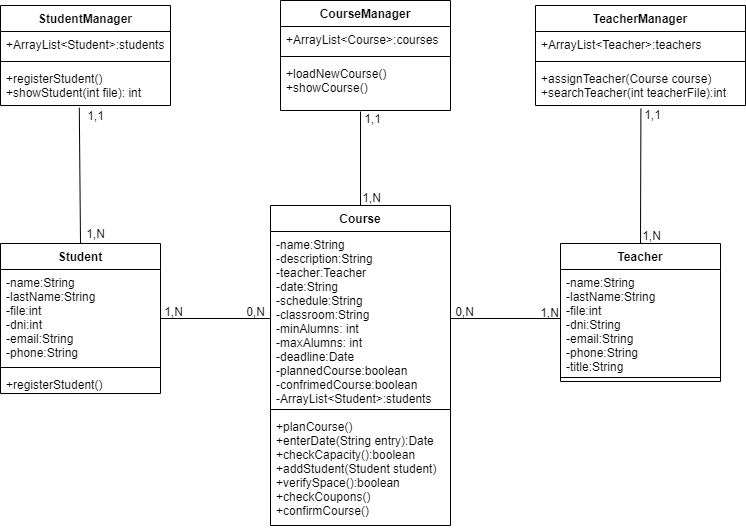

The diagram above was exported from draw.io. Its source (the exported page's mxGraphModel, read from the mxfile embedded in the PNG):
<mxGraphModel dx="1024" dy="592" grid="1" gridSize="10" guides="1" tooltips="1" connect="1" arrows="1" fold="1" page="1" pageScale="1" pageWidth="827" pageHeight="1169" math="0" shadow="0">
  <root>
    <mxCell id="0" />
    <mxCell id="1" parent="0" />
    <mxCell id="whrJRxKUOoQv23JutM5M-9" value="" style="line;strokeWidth=1;fillColor=none;align=left;verticalAlign=middle;spacingTop=-1;spacingLeft=3;spacingRight=3;rotatable=0;labelPosition=right;points=[];portConstraint=eastwest;" vertex="1" parent="1">
      <mxGeometry x="210" y="499" width="110" height="8" as="geometry" />
    </mxCell>
    <mxCell id="whrJRxKUOoQv23JutM5M-10" value="0,N" style="text;html=1;align=center;verticalAlign=middle;resizable=0;points=[];autosize=1;" vertex="1" parent="1">
      <mxGeometry x="290" y="486" width="30" height="20" as="geometry" />
    </mxCell>
    <mxCell id="whrJRxKUOoQv23JutM5M-11" value="1,N" style="text;html=1;align=center;verticalAlign=middle;resizable=0;points=[];autosize=1;" vertex="1" parent="1">
      <mxGeometry x="208" y="486" width="30" height="20" as="geometry" />
    </mxCell>
    <mxCell id="whrJRxKUOoQv23JutM5M-12" value="" style="line;strokeWidth=1;fillColor=none;align=left;verticalAlign=middle;spacingTop=-1;spacingLeft=3;spacingRight=3;rotatable=0;labelPosition=right;points=[];portConstraint=eastwest;" vertex="1" parent="1">
      <mxGeometry x="500" y="499" width="110" height="8" as="geometry" />
    </mxCell>
    <mxCell id="whrJRxKUOoQv23JutM5M-16" value="0,N" style="text;html=1;align=center;verticalAlign=middle;resizable=0;points=[];autosize=1;" vertex="1" parent="1">
      <mxGeometry x="499" y="486" width="30" height="20" as="geometry" />
    </mxCell>
    <mxCell id="whrJRxKUOoQv23JutM5M-17" value="1,N" style="text;html=1;align=center;verticalAlign=middle;resizable=0;points=[];autosize=1;" vertex="1" parent="1">
      <mxGeometry x="584" y="487" width="30" height="20" as="geometry" />
    </mxCell>
    <mxCell id="whrJRxKUOoQv23JutM5M-30" value="" style="endArrow=none;html=1;exitX=0.5;exitY=0;exitDx=0;exitDy=0;entryX=-0.04;entryY=0.11;entryDx=0;entryDy=0;entryPerimeter=0;" edge="1" parent="1" source="whrJRxKUOoQv23JutM5M-5" target="whrJRxKUOoQv23JutM5M-31">
      <mxGeometry width="50" height="50" relative="1" as="geometry">
        <mxPoint x="130" y="419" as="sourcePoint" />
        <mxPoint x="140" y="292" as="targetPoint" />
      </mxGeometry>
    </mxCell>
    <mxCell id="whrJRxKUOoQv23JutM5M-31" value="1,1" style="text;html=1;align=center;verticalAlign=middle;resizable=0;points=[];autosize=1;" vertex="1" parent="1">
      <mxGeometry x="130" y="290" width="30" height="20" as="geometry" />
    </mxCell>
    <mxCell id="whrJRxKUOoQv23JutM5M-32" value="1,N" style="text;html=1;align=center;verticalAlign=middle;resizable=0;points=[];autosize=1;" vertex="1" parent="1">
      <mxGeometry x="130" y="408" width="30" height="20" as="geometry" />
    </mxCell>
    <mxCell id="whrJRxKUOoQv23JutM5M-33" value="" style="endArrow=none;html=1;exitX=0.5;exitY=0;exitDx=0;exitDy=0;" edge="1" parent="1" source="whrJRxKUOoQv23JutM5M-1">
      <mxGeometry width="50" height="50" relative="1" as="geometry">
        <mxPoint x="430" y="340" as="sourcePoint" />
        <mxPoint x="410" y="296" as="targetPoint" />
      </mxGeometry>
    </mxCell>
    <mxCell id="whrJRxKUOoQv23JutM5M-34" value="" style="endArrow=none;html=1;exitX=0.5;exitY=0;exitDx=0;exitDy=0;entryX=0.502;entryY=1.08;entryDx=0;entryDy=0;entryPerimeter=0;" edge="1" parent="1" source="whrJRxKUOoQv23JutM5M-13" target="whrJRxKUOoQv23JutM5M-21">
      <mxGeometry width="50" height="50" relative="1" as="geometry">
        <mxPoint x="710" y="370" as="sourcePoint" />
        <mxPoint x="693" y="293" as="targetPoint" />
      </mxGeometry>
    </mxCell>
    <mxCell id="whrJRxKUOoQv23JutM5M-35" value="1,1" style="text;html=1;align=center;verticalAlign=middle;resizable=0;points=[];autosize=1;" vertex="1" parent="1">
      <mxGeometry x="407" y="293" width="30" height="20" as="geometry" />
    </mxCell>
    <mxCell id="whrJRxKUOoQv23JutM5M-36" value="1,N" style="text;html=1;align=center;verticalAlign=middle;resizable=0;points=[];autosize=1;" vertex="1" parent="1">
      <mxGeometry x="406" y="372" width="30" height="20" as="geometry" />
    </mxCell>
    <mxCell id="whrJRxKUOoQv23JutM5M-37" value="1,1" style="text;html=1;align=center;verticalAlign=middle;resizable=0;points=[];autosize=1;" vertex="1" parent="1">
      <mxGeometry x="687" y="289" width="30" height="20" as="geometry" />
    </mxCell>
    <mxCell id="whrJRxKUOoQv23JutM5M-38" value="1,N" style="text;html=1;align=center;verticalAlign=middle;resizable=0;points=[];autosize=1;" vertex="1" parent="1">
      <mxGeometry x="686" y="410" width="30" height="20" as="geometry" />
    </mxCell>
    <mxCell id="whrJRxKUOoQv23JutM5M-1" value="Course" style="swimlane;fontStyle=1;align=center;verticalAlign=top;childLayout=stackLayout;horizontal=1;startSize=26;horizontalStack=0;resizeParent=1;resizeParentMax=0;resizeLast=0;collapsible=1;marginBottom=0;" vertex="1" parent="1">
      <mxGeometry x="320" y="390" width="180" height="320" as="geometry" />
    </mxCell>
    <mxCell id="whrJRxKUOoQv23JutM5M-2" value="-name:String&#10;-description:String&#10;-teacher:Teacher&#10;-date:String&#10;-schedule:String&#10;-classroom:String&#10;-minAlumns: int&#10;-maxAlumns: int&#10;-deadline:Date&#10;-plannedCourse:boolean&#10;-confrimedCourse:boolean&#10;-ArrayList&lt;Student&gt;:students" style="text;strokeColor=none;fillColor=none;align=left;verticalAlign=top;spacingLeft=4;spacingRight=4;overflow=hidden;rotatable=0;points=[[0,0.5],[1,0.5]];portConstraint=eastwest;" vertex="1" parent="whrJRxKUOoQv23JutM5M-1">
      <mxGeometry y="26" width="180" height="174" as="geometry" />
    </mxCell>
    <mxCell id="whrJRxKUOoQv23JutM5M-3" value="" style="line;strokeWidth=1;fillColor=none;align=left;verticalAlign=middle;spacingTop=-1;spacingLeft=3;spacingRight=3;rotatable=0;labelPosition=right;points=[];portConstraint=eastwest;" vertex="1" parent="whrJRxKUOoQv23JutM5M-1">
      <mxGeometry y="200" width="180" height="8" as="geometry" />
    </mxCell>
    <mxCell id="whrJRxKUOoQv23JutM5M-4" value="+planCourse()&#10;+enterDate(String entry):Date&#10;+checkCapacity():boolean&#10;+addStudent(Student student)&#10;+verifySpace():boolean&#10;+checkCoupons()&#10;+confirmCourse()&#10;" style="text;strokeColor=none;fillColor=none;align=left;verticalAlign=top;spacingLeft=4;spacingRight=4;overflow=hidden;rotatable=0;points=[[0,0.5],[1,0.5]];portConstraint=eastwest;" vertex="1" parent="whrJRxKUOoQv23JutM5M-1">
      <mxGeometry y="208" width="180" height="112" as="geometry" />
    </mxCell>
    <mxCell id="whrJRxKUOoQv23JutM5M-5" value="Student" style="swimlane;fontStyle=1;align=center;verticalAlign=top;childLayout=stackLayout;horizontal=1;startSize=26;horizontalStack=0;resizeParent=1;resizeParentMax=0;resizeLast=0;collapsible=1;marginBottom=0;" vertex="1" parent="1">
      <mxGeometry x="50" y="428" width="160" height="150" as="geometry" />
    </mxCell>
    <mxCell id="whrJRxKUOoQv23JutM5M-6" value="-name:String&#10;-lastName:String&#10;-file:int&#10;-dni:int&#10;-email:String&#10;-phone:String" style="text;strokeColor=none;fillColor=none;align=left;verticalAlign=top;spacingLeft=4;spacingRight=4;overflow=hidden;rotatable=0;points=[[0,0.5],[1,0.5]];portConstraint=eastwest;" vertex="1" parent="whrJRxKUOoQv23JutM5M-5">
      <mxGeometry y="26" width="160" height="94" as="geometry" />
    </mxCell>
    <mxCell id="whrJRxKUOoQv23JutM5M-7" value="" style="line;strokeWidth=1;fillColor=none;align=left;verticalAlign=middle;spacingTop=-1;spacingLeft=3;spacingRight=3;rotatable=0;labelPosition=right;points=[];portConstraint=eastwest;" vertex="1" parent="whrJRxKUOoQv23JutM5M-5">
      <mxGeometry y="120" width="160" height="8" as="geometry" />
    </mxCell>
    <mxCell id="whrJRxKUOoQv23JutM5M-8" value="+registerStudent()&#10;" style="text;strokeColor=none;fillColor=none;align=left;verticalAlign=top;spacingLeft=4;spacingRight=4;overflow=hidden;rotatable=0;points=[[0,0.5],[1,0.5]];portConstraint=eastwest;" vertex="1" parent="whrJRxKUOoQv23JutM5M-5">
      <mxGeometry y="128" width="160" height="22" as="geometry" />
    </mxCell>
    <mxCell id="whrJRxKUOoQv23JutM5M-13" value="Teacher" style="swimlane;fontStyle=1;align=center;verticalAlign=top;childLayout=stackLayout;horizontal=1;startSize=26;horizontalStack=0;resizeParent=1;resizeParentMax=0;resizeLast=0;collapsible=1;marginBottom=0;" vertex="1" parent="1">
      <mxGeometry x="610" y="428" width="160" height="138" as="geometry" />
    </mxCell>
    <mxCell id="whrJRxKUOoQv23JutM5M-14" value="-name:String&#10;-lastName:String&#10;-file:int&#10;-dni:String&#10;-email:String&#10;-phone:String&#10;-title:String" style="text;strokeColor=none;fillColor=none;align=left;verticalAlign=top;spacingLeft=4;spacingRight=4;overflow=hidden;rotatable=0;points=[[0,0.5],[1,0.5]];portConstraint=eastwest;" vertex="1" parent="whrJRxKUOoQv23JutM5M-13">
      <mxGeometry y="26" width="160" height="104" as="geometry" />
    </mxCell>
    <mxCell id="whrJRxKUOoQv23JutM5M-15" value="" style="line;strokeWidth=1;fillColor=none;align=left;verticalAlign=middle;spacingTop=-1;spacingLeft=3;spacingRight=3;rotatable=0;labelPosition=right;points=[];portConstraint=eastwest;" vertex="1" parent="whrJRxKUOoQv23JutM5M-13">
      <mxGeometry y="130" width="160" height="8" as="geometry" />
    </mxCell>
    <mxCell id="whrJRxKUOoQv23JutM5M-18" value="TeacherManager" style="swimlane;fontStyle=1;align=center;verticalAlign=top;childLayout=stackLayout;horizontal=1;startSize=26;horizontalStack=0;resizeParent=1;resizeParentMax=0;resizeLast=0;collapsible=1;marginBottom=0;" vertex="1" parent="1">
      <mxGeometry x="585" y="190" width="210" height="100" as="geometry" />
    </mxCell>
    <mxCell id="whrJRxKUOoQv23JutM5M-19" value="+ArrayList&lt;Teacher&gt;:teachers" style="text;strokeColor=none;fillColor=none;align=left;verticalAlign=top;spacingLeft=4;spacingRight=4;overflow=hidden;rotatable=0;points=[[0,0.5],[1,0.5]];portConstraint=eastwest;" vertex="1" parent="whrJRxKUOoQv23JutM5M-18">
      <mxGeometry y="26" width="210" height="26" as="geometry" />
    </mxCell>
    <mxCell id="whrJRxKUOoQv23JutM5M-20" value="" style="line;strokeWidth=1;fillColor=none;align=left;verticalAlign=middle;spacingTop=-1;spacingLeft=3;spacingRight=3;rotatable=0;labelPosition=right;points=[];portConstraint=eastwest;" vertex="1" parent="whrJRxKUOoQv23JutM5M-18">
      <mxGeometry y="52" width="210" height="8" as="geometry" />
    </mxCell>
    <mxCell id="whrJRxKUOoQv23JutM5M-21" value="+assignTeacher(Course course)&#10;+searchTeacher(int teacherFile):int" style="text;strokeColor=none;fillColor=none;align=left;verticalAlign=top;spacingLeft=4;spacingRight=4;overflow=hidden;rotatable=0;points=[[0,0.5],[1,0.5]];portConstraint=eastwest;" vertex="1" parent="whrJRxKUOoQv23JutM5M-18">
      <mxGeometry y="60" width="210" height="40" as="geometry" />
    </mxCell>
    <mxCell id="whrJRxKUOoQv23JutM5M-22" value="CourseManager" style="swimlane;fontStyle=1;align=center;verticalAlign=top;childLayout=stackLayout;horizontal=1;startSize=26;horizontalStack=0;resizeParent=1;resizeParentMax=0;resizeLast=0;collapsible=1;marginBottom=0;" vertex="1" parent="1">
      <mxGeometry x="330" y="185" width="170" height="110" as="geometry" />
    </mxCell>
    <mxCell id="whrJRxKUOoQv23JutM5M-23" value="+ArrayList&lt;Course&gt;:courses" style="text;strokeColor=none;fillColor=none;align=left;verticalAlign=top;spacingLeft=4;spacingRight=4;overflow=hidden;rotatable=0;points=[[0,0.5],[1,0.5]];portConstraint=eastwest;" vertex="1" parent="whrJRxKUOoQv23JutM5M-22">
      <mxGeometry y="26" width="170" height="26" as="geometry" />
    </mxCell>
    <mxCell id="whrJRxKUOoQv23JutM5M-24" value="" style="line;strokeWidth=1;fillColor=none;align=left;verticalAlign=middle;spacingTop=-1;spacingLeft=3;spacingRight=3;rotatable=0;labelPosition=right;points=[];portConstraint=eastwest;" vertex="1" parent="whrJRxKUOoQv23JutM5M-22">
      <mxGeometry y="52" width="170" height="8" as="geometry" />
    </mxCell>
    <mxCell id="whrJRxKUOoQv23JutM5M-25" value="+loadNewCourse()&#10;+showCourse()" style="text;strokeColor=none;fillColor=none;align=left;verticalAlign=top;spacingLeft=4;spacingRight=4;overflow=hidden;rotatable=0;points=[[0,0.5],[1,0.5]];portConstraint=eastwest;" vertex="1" parent="whrJRxKUOoQv23JutM5M-22">
      <mxGeometry y="60" width="170" height="50" as="geometry" />
    </mxCell>
    <mxCell id="whrJRxKUOoQv23JutM5M-26" value="StudentManager" style="swimlane;fontStyle=1;align=center;verticalAlign=top;childLayout=stackLayout;horizontal=1;startSize=26;horizontalStack=0;resizeParent=1;resizeParentMax=0;resizeLast=0;collapsible=1;marginBottom=0;" vertex="1" parent="1">
      <mxGeometry x="50" y="190" width="170" height="100" as="geometry" />
    </mxCell>
    <mxCell id="whrJRxKUOoQv23JutM5M-27" value="+ArrayList&lt;Student&gt;:students" style="text;strokeColor=none;fillColor=none;align=left;verticalAlign=top;spacingLeft=4;spacingRight=4;overflow=hidden;rotatable=0;points=[[0,0.5],[1,0.5]];portConstraint=eastwest;" vertex="1" parent="whrJRxKUOoQv23JutM5M-26">
      <mxGeometry y="26" width="170" height="26" as="geometry" />
    </mxCell>
    <mxCell id="whrJRxKUOoQv23JutM5M-28" value="" style="line;strokeWidth=1;fillColor=none;align=left;verticalAlign=middle;spacingTop=-1;spacingLeft=3;spacingRight=3;rotatable=0;labelPosition=right;points=[];portConstraint=eastwest;" vertex="1" parent="whrJRxKUOoQv23JutM5M-26">
      <mxGeometry y="52" width="170" height="8" as="geometry" />
    </mxCell>
    <mxCell id="whrJRxKUOoQv23JutM5M-29" value="+registerStudent()&#10;+showStudent(int file): int" style="text;strokeColor=none;fillColor=none;align=left;verticalAlign=top;spacingLeft=4;spacingRight=4;overflow=hidden;rotatable=0;points=[[0,0.5],[1,0.5]];portConstraint=eastwest;" vertex="1" parent="whrJRxKUOoQv23JutM5M-26">
      <mxGeometry y="60" width="170" height="40" as="geometry" />
    </mxCell>
  </root>
</mxGraphModel>